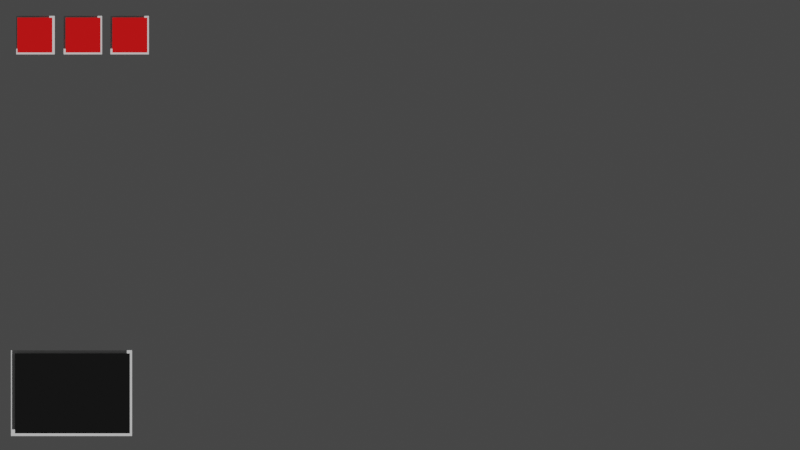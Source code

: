 # Source: hud.blend  (saved by Blender 3.6.11; exported with 4.5.12 LTS)
import bpy
from mathutils import Matrix  # noqa: F401  (used for matrix-valued properties, if any)

bpy.ops.wm.read_factory_settings(use_empty=True)
scene = bpy.context.scene
scene.name = 'Scene'

# ---- collections
col_collection = bpy.data.collections.new('Collection'); scene.collection.children.link(col_collection)

# ---- materials (node trees are filled in below, after node groups)
mat_material = bpy.data.materials.new('Material')
mat_material.alpha_threshold = 0.0
mat_material.use_transparent_shadow = False
mat_material.roughness = 0.5
mat_material.line_color = (0.0, 0.0, 0.0, 1.0)
mat_material_002 = bpy.data.materials.new('Material.002')
mat_material_002.use_transparent_shadow = False
mat_material_004 = bpy.data.materials.new('Material.004')
mat_material_004.use_transparent_shadow = False

# ---- material node trees
mat_material.use_nodes = True; mat_material.node_tree.nodes.clear()
_N = mat_material.node_tree.nodes; _L = mat_material.node_tree.links
n0 = _N.new('ShaderNodeOutputMaterial'); n0.name = 'Material Output'; n0.location = (300, 300)
n1 = _N.new('ShaderNodeBsdfPrincipled'); n1.name = 'Principled BSDF'; n1.location = (10, 300)
n1.distribution = 'GGX'
n1.subsurface_method = 'RANDOM_WALK_SKIN'
n1.inputs[3].default_value = 1.45
n1.inputs[27].default_value = (0.0, 0.0, 0.0, 1.0)
n1.inputs[28].default_value = 1.0
_L.new(n1.outputs[0], n0.inputs[0])
n0.is_active_output = True
mat_material_002.use_nodes = True; mat_material_002.node_tree.nodes.clear()
_N = mat_material_002.node_tree.nodes; _L = mat_material_002.node_tree.links
n0 = _N.new('ShaderNodeBsdfPrincipled'); n0.name = 'Principled BSDF'; n0.location = (10, 300)
n0.distribution = 'GGX'
n0.subsurface_method = 'RANDOM_WALK_SKIN'
n0.inputs[0].default_value = (0.8, 0.0, 0.0009011, 1.0)
n0.inputs[2].default_value = 1.0
n0.inputs[3].default_value = 1.45
n0.inputs[27].default_value = (0.0, 0.0, 0.0, 1.0)
n0.inputs[28].default_value = 1.0
n1 = _N.new('ShaderNodeOutputMaterial'); n1.name = 'Material Output'; n1.location = (300, 300)
_L.new(n0.outputs[0], n1.inputs[0])
n1.is_active_output = True
mat_material_004.use_nodes = True; mat_material_004.node_tree.nodes.clear()
_N = mat_material_004.node_tree.nodes; _L = mat_material_004.node_tree.links
n0 = _N.new('ShaderNodeBsdfPrincipled'); n0.name = 'Principled BSDF'; n0.location = (10, 300)
n0.distribution = 'GGX'
n0.subsurface_method = 'RANDOM_WALK_SKIN'
n0.inputs[0].default_value = (0.0, 0.0, 0.0, 1.0)
n0.inputs[2].default_value = 1.0
n0.inputs[3].default_value = 1.45
n0.inputs[27].default_value = (0.0, 0.0, 0.0, 1.0)
n0.inputs[28].default_value = 1.0
n1 = _N.new('ShaderNodeOutputMaterial'); n1.name = 'Material Output'; n1.location = (300, 300)
_L.new(n0.outputs[0], n1.inputs[0])
n1.is_active_output = True

# ---- world
world_world = bpy.data.worlds.new('World'); scene.world = world_world
world_world.use_nodes = True; world_world.node_tree.nodes.clear()
_N = world_world.node_tree.nodes; _L = world_world.node_tree.links
n0 = _N.new('ShaderNodeOutputWorld'); n0.name = 'World Output'; n0.location = (300, 300)
n1 = _N.new('ShaderNodeBackground'); n1.name = 'Background'; n1.location = (10, 300)
n1.inputs[0].default_value = (0.05088, 0.05088, 0.05088, 1.0)
_L.new(n1.outputs[0], n0.inputs[0])
n0.is_active_output = True
world_world.color = (0.05088, 0.05088, 0.05088)
world_world.use_sun_shadow = False
world_world.sun_shadow_jitter_overblur = 0.0

# ---- cameras
cam_camera_001 = bpy.data.cameras.new('Camera.001')
cam_camera_001.type = 'ORTHO'
cam_camera_001.ortho_scale = 20.0

# ---- meshes
me_plane = bpy.data.meshes.new('Plane')
me_plane.from_pydata([(-1.0, -1.0, 0.0), (1.0, -1.0, 0.0), (-1.0, 1.0, 0.0), (1.0, 1.0, 0.0)], [], [(0, 1, 3, 2)])
_uv = me_plane.uv_layers.new(name='UVMap')
_uv.uv.foreach_set('vector', [0.0, 0.0, 1.0, 0.0, 1.0, 1.0, 0.0, 1.0])
me_plane.materials.append(mat_material)
me_plane.update()
me_plane_001 = bpy.data.meshes.new('Plane.001')
me_plane_001.from_pydata([(-1.0, -1.0, 0.0), (1.0, -1.0, 0.0), (-1.0, 1.0, 0.0), (1.0, 1.0, 0.0)], [], [(0, 1, 3, 2)])
_uv = me_plane_001.uv_layers.new(name='UVMap')
_uv.uv.foreach_set('vector', [0.0, 0.0, 1.0, 0.0, 1.0, 1.0, 0.0, 1.0])
me_plane_001.materials.append(mat_material_002)
me_plane_001.update()
me_plane_002 = bpy.data.meshes.new('Plane.002')
me_plane_002.from_pydata([(-1.0, -1.0, 0.0), (1.0, -1.0, 0.0), (-1.0, 1.0, 0.0), (1.0, 1.0, 0.0)], [], [(0, 1, 3, 2)])
_uv = me_plane_002.uv_layers.new(name='UVMap')
_uv.uv.foreach_set('vector', [0.0, 0.0, 1.0, 0.0, 1.0, 1.0, 0.0, 1.0])
me_plane_002.materials.append(mat_material_004)
me_plane_002.update()

# ---- objects
ob_camera = bpy.data.objects.new('Camera', cam_camera_001)
ob_plane = bpy.data.objects.new('Plane', me_plane)
ob_plane_001 = bpy.data.objects.new('Plane.001', me_plane)
ob_plane_002 = bpy.data.objects.new('Plane.002', me_plane)
ob_plane_003 = bpy.data.objects.new('Plane.003', me_plane)
ob_plane_004 = bpy.data.objects.new('Plane.004', me_plane_001)
ob_plane_005 = bpy.data.objects.new('Plane.005', me_plane_001)
ob_plane_006 = bpy.data.objects.new('Plane.006', me_plane_001)
ob_plane_007 = bpy.data.objects.new('Plane.007', me_plane_002)

# ---- transforms, parenting, visibility, modifiers, constraints
ob_camera.location = (0.0, 0.0, 1.0)
ob_plane.location = (-9.113, 4.747, 0.0)
ob_plane.scale = (0.4809, 0.4809, 0.4809)
ob_plane_001.location = (-7.929, 4.747, 0.0)
ob_plane_001.scale = (0.4809, 0.4809, 0.4809)
ob_plane_002.location = (-6.759, 4.747, 0.0)
ob_plane_002.scale = (0.4809, 0.4809, 0.4809)
ob_plane_003.location = (-8.212, -4.203, 0.0)
ob_plane_003.scale = (1.513, 1.072, 0.4809)
ob_plane_004.location = (-6.753, 4.748, 0.1)
ob_plane_004.scale = (0.4363, 0.4363, 0.4363)
ob_plane_005.location = (-7.923, 4.748, 0.1)
ob_plane_005.scale = (0.4363, 0.4363, 0.4363)
ob_plane_006.location = (-9.129, 4.748, 0.1)
ob_plane_006.scale = (0.4363, 0.4363, 0.4363)
ob_plane_007.location = (-8.19, -4.21, 0.1)
ob_plane_007.scale = (1.437, 1.0, 1.0)

# ---- collection membership
col_collection.objects.link(ob_camera)
col_collection.objects.link(ob_plane)
col_collection.objects.link(ob_plane_001)
col_collection.objects.link(ob_plane_002)
col_collection.objects.link(ob_plane_003)
col_collection.objects.link(ob_plane_004)
col_collection.objects.link(ob_plane_005)
col_collection.objects.link(ob_plane_006)
col_collection.objects.link(ob_plane_007)

# ---- scene / render settings (as saved in the file)
scene.camera = ob_camera
scene.frame_start = 1; scene.frame_end = 250; scene.frame_set(1)
scene.render.engine = 'BLENDER_EEVEE_NEXT'
scene.cycles.sampling_pattern = 'TABULATED_SOBOL'
scene.view_settings.view_transform = 'Filmic'
bpy.context.view_layer.update()

# ---- added for rendering (the .blend has no usable light): sun
light_auto_sun = bpy.data.lights.new('AutoSun', 'SUN')
light_auto_sun.energy = 3.0
light_auto_sun.angle = 0.0523599
ob_auto_sun = bpy.data.objects.new('AutoSun', light_auto_sun)
scene.collection.objects.link(ob_auto_sun)
ob_auto_sun.rotation_euler = (0.872665, 0.174533, 0.523599)
bpy.context.view_layer.update()
